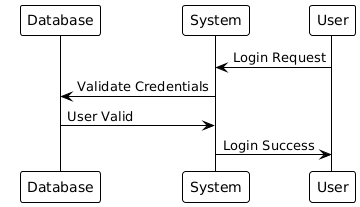

The diagram above was rendered by PlantUML. Its source (embedded in the PNG):
@startuml
!theme plain

participant "Database" as Database
participant "System" as System
participant "User" as User

User -> System: Login Request
System -> Database: Validate Credentials
Database -> System: User Valid
System -> User: Login Success
@enduml